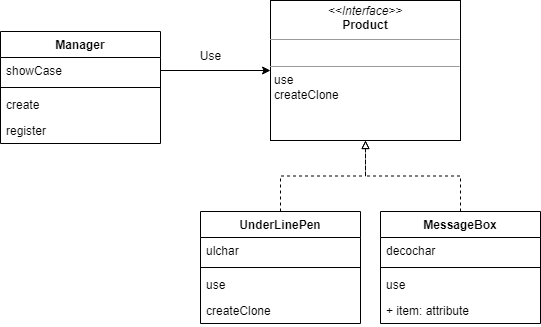

The diagram above was exported from draw.io. Its source (the exported page's mxGraphModel, read from the mxfile embedded in the PNG):
<mxGraphModel dx="1038" dy="539" grid="1" gridSize="10" guides="1" tooltips="1" connect="1" arrows="1" fold="1" page="1" pageScale="1" pageWidth="827" pageHeight="1169" math="0" shadow="0">
  <root>
    <mxCell id="0" />
    <mxCell id="1" parent="0" />
    <mxCell id="K-8zg5wuIMoQXYQqiZyh-1" value="Manager" style="swimlane;fontStyle=1;align=center;verticalAlign=top;childLayout=stackLayout;horizontal=1;startSize=26;horizontalStack=0;resizeParent=1;resizeParentMax=0;resizeLast=0;collapsible=1;marginBottom=0;" parent="1" vertex="1">
      <mxGeometry x="240" y="90" width="160" height="112" as="geometry" />
    </mxCell>
    <mxCell id="K-8zg5wuIMoQXYQqiZyh-2" value="showCase" style="text;strokeColor=none;fillColor=none;align=left;verticalAlign=top;spacingLeft=4;spacingRight=4;overflow=hidden;rotatable=0;points=[[0,0.5],[1,0.5]];portConstraint=eastwest;" parent="K-8zg5wuIMoQXYQqiZyh-1" vertex="1">
      <mxGeometry y="26" width="160" height="26" as="geometry" />
    </mxCell>
    <mxCell id="K-8zg5wuIMoQXYQqiZyh-3" value="" style="line;strokeWidth=1;fillColor=none;align=left;verticalAlign=middle;spacingTop=-1;spacingLeft=3;spacingRight=3;rotatable=0;labelPosition=right;points=[];portConstraint=eastwest;strokeColor=inherit;" parent="K-8zg5wuIMoQXYQqiZyh-1" vertex="1">
      <mxGeometry y="52" width="160" height="8" as="geometry" />
    </mxCell>
    <mxCell id="K-8zg5wuIMoQXYQqiZyh-6" value="create" style="text;strokeColor=none;fillColor=none;align=left;verticalAlign=top;spacingLeft=4;spacingRight=4;overflow=hidden;rotatable=0;points=[[0,0.5],[1,0.5]];portConstraint=eastwest;" parent="K-8zg5wuIMoQXYQqiZyh-1" vertex="1">
      <mxGeometry y="60" width="160" height="26" as="geometry" />
    </mxCell>
    <mxCell id="K-8zg5wuIMoQXYQqiZyh-4" value="register" style="text;strokeColor=none;fillColor=none;align=left;verticalAlign=top;spacingLeft=4;spacingRight=4;overflow=hidden;rotatable=0;points=[[0,0.5],[1,0.5]];portConstraint=eastwest;" parent="K-8zg5wuIMoQXYQqiZyh-1" vertex="1">
      <mxGeometry y="86" width="160" height="26" as="geometry" />
    </mxCell>
    <mxCell id="K-8zg5wuIMoQXYQqiZyh-5" value="&lt;p style=&quot;margin:0px;margin-top:4px;text-align:center;&quot;&gt;&lt;i&gt;&amp;lt;&amp;lt;Interface&amp;gt;&amp;gt;&lt;/i&gt;&lt;br&gt;&lt;b&gt;Product&lt;/b&gt;&lt;/p&gt;&lt;hr size=&quot;1&quot;&gt;&lt;p style=&quot;margin:0px;margin-left:4px;&quot;&gt;&lt;br&gt;&lt;/p&gt;&lt;hr size=&quot;1&quot;&gt;&lt;p style=&quot;margin:0px;margin-left:4px;&quot;&gt;use&lt;/p&gt;&lt;p style=&quot;margin:0px;margin-left:4px;&quot;&gt;createClone&lt;/p&gt;" style="verticalAlign=top;align=left;overflow=fill;fontSize=12;fontFamily=Helvetica;html=1;" parent="1" vertex="1">
      <mxGeometry x="510" y="59" width="190" height="140" as="geometry" />
    </mxCell>
    <mxCell id="K-8zg5wuIMoQXYQqiZyh-7" style="edgeStyle=orthogonalEdgeStyle;rounded=0;orthogonalLoop=1;jettySize=auto;html=1;" parent="1" source="K-8zg5wuIMoQXYQqiZyh-2" target="K-8zg5wuIMoQXYQqiZyh-5" edge="1">
      <mxGeometry relative="1" as="geometry" />
    </mxCell>
    <mxCell id="K-8zg5wuIMoQXYQqiZyh-8" value="Use" style="text;html=1;align=center;verticalAlign=middle;resizable=0;points=[];autosize=1;strokeColor=none;fillColor=none;" parent="1" vertex="1">
      <mxGeometry x="430" y="100" width="40" height="30" as="geometry" />
    </mxCell>
    <mxCell id="K-8zg5wuIMoQXYQqiZyh-19" style="edgeStyle=orthogonalEdgeStyle;rounded=0;orthogonalLoop=1;jettySize=auto;html=1;dashed=1;endArrow=block;endFill=0;" parent="1" source="K-8zg5wuIMoQXYQqiZyh-9" target="K-8zg5wuIMoQXYQqiZyh-5" edge="1">
      <mxGeometry relative="1" as="geometry" />
    </mxCell>
    <mxCell id="K-8zg5wuIMoQXYQqiZyh-9" value="UnderLinePen" style="swimlane;fontStyle=1;align=center;verticalAlign=top;childLayout=stackLayout;horizontal=1;startSize=26;horizontalStack=0;resizeParent=1;resizeParentMax=0;resizeLast=0;collapsible=1;marginBottom=0;" parent="1" vertex="1">
      <mxGeometry x="440" y="270" width="160" height="112" as="geometry" />
    </mxCell>
    <mxCell id="K-8zg5wuIMoQXYQqiZyh-10" value="ulchar" style="text;strokeColor=none;fillColor=none;align=left;verticalAlign=top;spacingLeft=4;spacingRight=4;overflow=hidden;rotatable=0;points=[[0,0.5],[1,0.5]];portConstraint=eastwest;" parent="K-8zg5wuIMoQXYQqiZyh-9" vertex="1">
      <mxGeometry y="26" width="160" height="26" as="geometry" />
    </mxCell>
    <mxCell id="K-8zg5wuIMoQXYQqiZyh-11" value="" style="line;strokeWidth=1;fillColor=none;align=left;verticalAlign=middle;spacingTop=-1;spacingLeft=3;spacingRight=3;rotatable=0;labelPosition=right;points=[];portConstraint=eastwest;strokeColor=inherit;" parent="K-8zg5wuIMoQXYQqiZyh-9" vertex="1">
      <mxGeometry y="52" width="160" height="8" as="geometry" />
    </mxCell>
    <mxCell id="K-8zg5wuIMoQXYQqiZyh-12" value="use" style="text;strokeColor=none;fillColor=none;align=left;verticalAlign=top;spacingLeft=4;spacingRight=4;overflow=hidden;rotatable=0;points=[[0,0.5],[1,0.5]];portConstraint=eastwest;" parent="K-8zg5wuIMoQXYQqiZyh-9" vertex="1">
      <mxGeometry y="60" width="160" height="26" as="geometry" />
    </mxCell>
    <mxCell id="K-8zg5wuIMoQXYQqiZyh-17" value="createClone" style="text;strokeColor=none;fillColor=none;align=left;verticalAlign=top;spacingLeft=4;spacingRight=4;overflow=hidden;rotatable=0;points=[[0,0.5],[1,0.5]];portConstraint=eastwest;" parent="K-8zg5wuIMoQXYQqiZyh-9" vertex="1">
      <mxGeometry y="86" width="160" height="26" as="geometry" />
    </mxCell>
    <mxCell id="K-8zg5wuIMoQXYQqiZyh-20" style="edgeStyle=orthogonalEdgeStyle;rounded=0;orthogonalLoop=1;jettySize=auto;html=1;dashed=1;endArrow=block;endFill=0;" parent="1" source="K-8zg5wuIMoQXYQqiZyh-13" target="K-8zg5wuIMoQXYQqiZyh-5" edge="1">
      <mxGeometry relative="1" as="geometry" />
    </mxCell>
    <mxCell id="K-8zg5wuIMoQXYQqiZyh-13" value="MessageBox" style="swimlane;fontStyle=1;align=center;verticalAlign=top;childLayout=stackLayout;horizontal=1;startSize=26;horizontalStack=0;resizeParent=1;resizeParentMax=0;resizeLast=0;collapsible=1;marginBottom=0;" parent="1" vertex="1">
      <mxGeometry x="620" y="270" width="160" height="112" as="geometry" />
    </mxCell>
    <mxCell id="K-8zg5wuIMoQXYQqiZyh-14" value="decochar" style="text;strokeColor=none;fillColor=none;align=left;verticalAlign=top;spacingLeft=4;spacingRight=4;overflow=hidden;rotatable=0;points=[[0,0.5],[1,0.5]];portConstraint=eastwest;" parent="K-8zg5wuIMoQXYQqiZyh-13" vertex="1">
      <mxGeometry y="26" width="160" height="26" as="geometry" />
    </mxCell>
    <mxCell id="K-8zg5wuIMoQXYQqiZyh-15" value="" style="line;strokeWidth=1;fillColor=none;align=left;verticalAlign=middle;spacingTop=-1;spacingLeft=3;spacingRight=3;rotatable=0;labelPosition=right;points=[];portConstraint=eastwest;strokeColor=inherit;" parent="K-8zg5wuIMoQXYQqiZyh-13" vertex="1">
      <mxGeometry y="52" width="160" height="8" as="geometry" />
    </mxCell>
    <mxCell id="K-8zg5wuIMoQXYQqiZyh-16" value="use" style="text;strokeColor=none;fillColor=none;align=left;verticalAlign=top;spacingLeft=4;spacingRight=4;overflow=hidden;rotatable=0;points=[[0,0.5],[1,0.5]];portConstraint=eastwest;" parent="K-8zg5wuIMoQXYQqiZyh-13" vertex="1">
      <mxGeometry y="60" width="160" height="26" as="geometry" />
    </mxCell>
    <mxCell id="K-8zg5wuIMoQXYQqiZyh-18" value="+ item: attribute" style="text;strokeColor=none;fillColor=none;align=left;verticalAlign=top;spacingLeft=4;spacingRight=4;overflow=hidden;rotatable=0;points=[[0,0.5],[1,0.5]];portConstraint=eastwest;" parent="K-8zg5wuIMoQXYQqiZyh-13" vertex="1">
      <mxGeometry y="86" width="160" height="26" as="geometry" />
    </mxCell>
  </root>
</mxGraphModel>